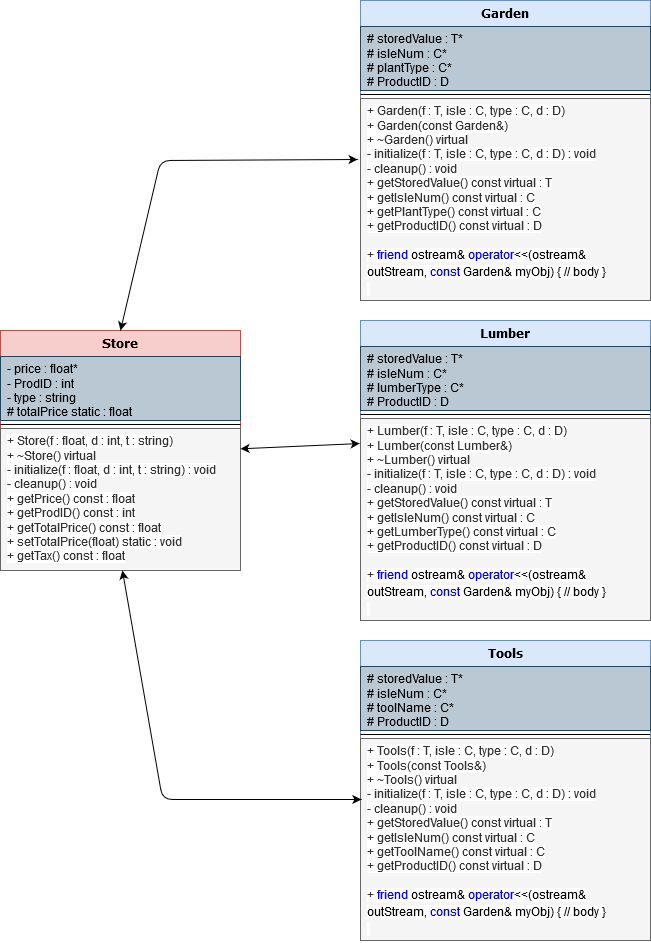

The diagram above was exported from draw.io. Its source (the exported page's mxGraphModel, read from the mxfile embedded in the PNG):
<mxGraphModel dx="2519" dy="777" grid="1" gridSize="10" guides="1" tooltips="1" connect="1" arrows="1" fold="1" page="1" pageScale="1" pageWidth="1100" pageHeight="850" background="#ffffff" math="0" shadow="0">
  <root>
    <mxCell id="0" />
    <mxCell id="1" parent="0" />
    <mxCell id="78961159f06e98e8-43" value="Garden" style="swimlane;html=1;fontStyle=1;align=center;verticalAlign=top;childLayout=stackLayout;horizontal=1;startSize=26;horizontalStack=0;resizeParent=1;resizeLast=0;collapsible=1;marginBottom=0;swimlaneFillColor=#ffffff;rounded=0;shadow=0;comic=0;labelBackgroundColor=none;strokeWidth=1;fillColor=#dae8fc;fontFamily=Verdana;fontSize=12;strokeColor=#6c8ebf;" parent="1" vertex="1">
      <mxGeometry x="320" width="290" height="300" as="geometry" />
    </mxCell>
    <mxCell id="78961159f06e98e8-44" value="&lt;div&gt;# storedValue : T*&lt;/div&gt;&lt;div&gt;# isleNum : C*&lt;/div&gt;&lt;div&gt;# plantType : C*&lt;/div&gt;&lt;div&gt;# ProductID : D&lt;br&gt;&lt;/div&gt;" style="text;html=1;strokeColor=#23445d;fillColor=#bac8d3;align=left;verticalAlign=top;spacingLeft=4;spacingRight=4;whiteSpace=wrap;overflow=hidden;rotatable=0;points=[[0,0.5],[1,0.5]];portConstraint=eastwest;" parent="78961159f06e98e8-43" vertex="1">
      <mxGeometry y="26" width="290" height="64" as="geometry" />
    </mxCell>
    <mxCell id="78961159f06e98e8-51" value="" style="line;html=1;strokeWidth=1;fillColor=none;align=left;verticalAlign=middle;spacingTop=-1;spacingLeft=3;spacingRight=3;rotatable=0;labelPosition=right;points=[];portConstraint=eastwest;" parent="78961159f06e98e8-43" vertex="1">
      <mxGeometry y="90" width="290" height="8" as="geometry" />
    </mxCell>
    <mxCell id="78961159f06e98e8-52" value="&lt;span style=&quot;background-color: rgb(255 , 255 , 255)&quot;&gt;&lt;font style=&quot;font-size: 12px&quot; face=&quot;Helvetica&quot;&gt;+ Garden(f : T, isle : C, type : C, d : D)&lt;/font&gt;&lt;/span&gt;&lt;div&gt;&lt;div&gt;&lt;span style=&quot;background-color: rgb(255 , 255 , 255)&quot;&gt;&lt;font style=&quot;font-size: 12px&quot; face=&quot;Helvetica&quot;&gt;+ Garden(const Garden&amp;amp;)&lt;br&gt;&lt;/font&gt;&lt;/span&gt;&lt;/div&gt;&lt;div&gt;&lt;span style=&quot;background-color: rgb(255 , 255 , 255)&quot;&gt;&lt;font style=&quot;font-size: 12px&quot; face=&quot;Helvetica&quot;&gt;+ ~Garden() virtual&lt;/font&gt;&lt;/span&gt;&lt;/div&gt;&lt;div&gt;&lt;div&gt;&lt;span style=&quot;background-color: rgb(255 , 255 , 255)&quot;&gt;&lt;font style=&quot;font-size: 12px&quot; face=&quot;Helvetica&quot;&gt;- initialize(f : T, isle : C, type : C, d : D) : void&lt;/font&gt;&lt;/span&gt;&lt;/div&gt;&lt;span style=&quot;background-color: rgb(255 , 255 , 255)&quot;&gt;&lt;font style=&quot;font-size: 12px&quot; face=&quot;Helvetica&quot;&gt;- cleanup() : void&lt;/font&gt;&lt;/span&gt;&lt;/div&gt;&lt;div&gt;&lt;span style=&quot;background-color: rgb(255 , 255 , 255)&quot;&gt;&lt;font style=&quot;font-size: 12px&quot; face=&quot;Helvetica&quot;&gt;+ getStoredValue() const virtual : T&lt;/font&gt;&lt;/span&gt;&lt;/div&gt;&lt;div&gt;&lt;span style=&quot;background-color: rgb(255 , 255 , 255)&quot;&gt;&lt;font style=&quot;font-size: 12px&quot; face=&quot;Helvetica&quot;&gt;+ getIsleNum() const virtual : C&lt;/font&gt;&lt;/span&gt;&lt;/div&gt;&lt;div&gt;&lt;span style=&quot;background-color: rgb(255 , 255 , 255)&quot;&gt;&lt;font style=&quot;font-size: 12px&quot; face=&quot;Helvetica&quot;&gt;+ getPlantType() const virtual : C&lt;/font&gt;&lt;/span&gt;&lt;/div&gt;&lt;div&gt;&lt;span style=&quot;background-color: rgb(255 , 255 , 255)&quot;&gt;&lt;font style=&quot;font-size: 12px&quot; face=&quot;Helvetica&quot;&gt;+ getProductID() const virtual : D&lt;/font&gt;&lt;/span&gt;&lt;/div&gt;&lt;div&gt;&lt;span style=&quot;background-color: rgb(255 , 255 , 255)&quot;&gt;&lt;font style=&quot;font-size: 12px&quot; face=&quot;Helvetica&quot;&gt;&lt;br&gt;&lt;/font&gt;&lt;/span&gt;&lt;/div&gt;&lt;div&gt;&lt;span style=&quot;background-color: rgb(255 , 255 , 255)&quot;&gt;&lt;font style=&quot;font-size: 12px&quot; face=&quot;Helvetica&quot;&gt;+ &lt;/font&gt;&lt;font style=&quot;font-size: 12px&quot; face=&quot;Helvetica&quot;&gt;&lt;span style=&quot;color: #0000ff&quot;&gt;friend&lt;/span&gt;&lt;span style=&quot;color: #000000&quot;&gt; ostream&amp;amp; &lt;/span&gt;&lt;span style=&quot;color: #0000ff&quot;&gt;operator&lt;/span&gt;&lt;span style=&quot;color: #000000&quot;&gt;&amp;lt;&amp;lt;(ostream&amp;amp; &lt;br&gt;&lt;/span&gt;&lt;/font&gt;&lt;/span&gt;&lt;div style=&quot;color: rgb(0 , 0 , 0) ; font-weight: normal ; line-height: 19px ; white-space: pre&quot;&gt;&lt;div&gt;&lt;span style=&quot;background-color: rgb(255 , 255 , 255)&quot;&gt;&lt;font style=&quot;font-size: 12px&quot; face=&quot;Helvetica&quot;&gt;&lt;span style=&quot;color: #000000&quot;&gt;outStream, &lt;/span&gt;&lt;span style=&quot;color: #0000ff&quot;&gt;const&lt;/span&gt;&lt;span style=&quot;color: #000000&quot;&gt; Garden&amp;amp; myObj) { // body }&lt;/span&gt;&lt;/font&gt;&lt;/span&gt;&lt;/div&gt;&lt;/div&gt;&lt;/div&gt;&lt;span style=&quot;background-color: rgb(255 , 255 , 255)&quot;&gt;&lt;font style=&quot;font-size: 12px&quot; face=&quot;Helvetica&quot;&gt;&amp;nbsp;&lt;/font&gt;&lt;/span&gt;&lt;/div&gt;&lt;div&gt;&lt;span style=&quot;background-color: rgb(255 , 255 , 255)&quot;&gt;&lt;font style=&quot;font-size: 12px&quot; face=&quot;Helvetica&quot;&gt;&lt;br&gt;&lt;/font&gt;&lt;/span&gt;&lt;/div&gt; " style="text;html=1;strokeColor=#666666;fillColor=#f5f5f5;align=left;verticalAlign=top;spacingLeft=4;spacingRight=4;whiteSpace=wrap;overflow=hidden;rotatable=0;points=[[0,0.5],[1,0.5]];portConstraint=eastwest;fontColor=#333333;" parent="78961159f06e98e8-43" vertex="1">
      <mxGeometry y="98" width="290" height="202" as="geometry" />
    </mxCell>
    <mxCell id="dHr0aXhkWPs3Eqb52vPT-7" value="Store" style="swimlane;html=1;fontStyle=1;align=center;verticalAlign=top;childLayout=stackLayout;horizontal=1;startSize=26;horizontalStack=0;resizeParent=1;resizeLast=0;collapsible=1;marginBottom=0;swimlaneFillColor=#ffffff;rounded=0;shadow=0;comic=0;labelBackgroundColor=none;strokeWidth=1;fillColor=#f8cecc;fontFamily=Verdana;fontSize=12;strokeColor=#b85450;" parent="1" vertex="1">
      <mxGeometry x="-40" y="330" width="240" height="240" as="geometry" />
    </mxCell>
    <mxCell id="dHr0aXhkWPs3Eqb52vPT-8" value="&lt;div&gt;- price : float*&lt;/div&gt;&lt;div&gt;- ProdID : int&lt;/div&gt;&lt;div&gt;- type : string&lt;/div&gt;&lt;div&gt;# totalPrice static : float&lt;br&gt;&lt;/div&gt;&lt;div&gt;&lt;br&gt;&lt;br&gt;&lt;/div&gt;" style="text;html=1;strokeColor=#23445d;fillColor=#bac8d3;align=left;verticalAlign=top;spacingLeft=4;spacingRight=4;whiteSpace=wrap;overflow=hidden;rotatable=0;points=[[0,0.5],[1,0.5]];portConstraint=eastwest;" parent="dHr0aXhkWPs3Eqb52vPT-7" vertex="1">
      <mxGeometry y="26" width="240" height="64" as="geometry" />
    </mxCell>
    <mxCell id="dHr0aXhkWPs3Eqb52vPT-10" value="" style="line;html=1;strokeWidth=1;fillColor=none;align=left;verticalAlign=middle;spacingTop=-1;spacingLeft=3;spacingRight=3;rotatable=0;labelPosition=right;points=[];portConstraint=eastwest;" parent="dHr0aXhkWPs3Eqb52vPT-7" vertex="1">
      <mxGeometry y="90" width="240" height="8" as="geometry" />
    </mxCell>
    <mxCell id="dHr0aXhkWPs3Eqb52vPT-12" value="&lt;div&gt;&lt;span style=&quot;background-color: rgb(255 , 255 , 255)&quot;&gt;+ Store(f : float, d : int, t : string)&lt;/span&gt;&lt;/div&gt;&lt;div&gt;&lt;span style=&quot;background-color: rgb(255 , 255 , 255)&quot;&gt;+ ~Store() virtual&lt;/span&gt;&lt;/div&gt;&lt;div&gt;&lt;span style=&quot;background-color: rgb(255 , 255 , 255)&quot;&gt;- initialize(f : float, d : int, t : string) : void&lt;/span&gt;&lt;/div&gt;&lt;div&gt;&lt;span style=&quot;background-color: rgb(255 , 255 , 255)&quot;&gt;- cleanup() : void&lt;/span&gt;&lt;/div&gt;&lt;div&gt;&lt;span style=&quot;background-color: rgb(255 , 255 , 255)&quot;&gt;+ getPrice() const : float&lt;/span&gt;&lt;/div&gt;&lt;div&gt;&lt;span style=&quot;background-color: rgb(255 , 255 , 255)&quot;&gt;+ getProdID() const : int&lt;/span&gt;&lt;/div&gt;&lt;div&gt;&lt;span style=&quot;background-color: rgb(255 , 255 , 255)&quot;&gt;+ getTotalPrice() const : float&lt;/span&gt;&lt;/div&gt;&lt;div&gt;&lt;span style=&quot;background-color: rgb(255 , 255 , 255)&quot;&gt;+ setTotalPrice(float) static : void&lt;br&gt;&lt;/span&gt;&lt;/div&gt;&lt;div&gt;&lt;span style=&quot;background-color: rgb(255 , 255 , 255)&quot;&gt;+ getTax() const : float&lt;/span&gt;&lt;/div&gt;" style="text;html=1;strokeColor=#666666;fillColor=#f5f5f5;align=left;verticalAlign=top;spacingLeft=4;spacingRight=4;whiteSpace=wrap;overflow=hidden;rotatable=0;points=[[0,0.5],[1,0.5]];portConstraint=eastwest;fontColor=#333333;" parent="dHr0aXhkWPs3Eqb52vPT-7" vertex="1">
      <mxGeometry y="98" width="240" height="142" as="geometry" />
    </mxCell>
    <mxCell id="dHr0aXhkWPs3Eqb52vPT-15" value="Lumber" style="swimlane;html=1;fontStyle=1;align=center;verticalAlign=top;childLayout=stackLayout;horizontal=1;startSize=26;horizontalStack=0;resizeParent=1;resizeLast=0;collapsible=1;marginBottom=0;swimlaneFillColor=#ffffff;rounded=0;shadow=0;comic=0;labelBackgroundColor=none;strokeWidth=1;fillColor=#dae8fc;fontFamily=Verdana;fontSize=12;strokeColor=#6c8ebf;" parent="1" vertex="1">
      <mxGeometry x="320" y="320" width="290" height="300" as="geometry" />
    </mxCell>
    <mxCell id="dHr0aXhkWPs3Eqb52vPT-16" value="&lt;div&gt;# storedValue : T*&lt;/div&gt;&lt;div&gt;# isleNum : C*&lt;/div&gt;&lt;div&gt;# lumberType : C*&lt;/div&gt;&lt;div&gt;# ProductID : D&lt;br&gt;&lt;/div&gt;" style="text;html=1;strokeColor=#23445d;fillColor=#bac8d3;align=left;verticalAlign=top;spacingLeft=4;spacingRight=4;whiteSpace=wrap;overflow=hidden;rotatable=0;points=[[0,0.5],[1,0.5]];portConstraint=eastwest;" parent="dHr0aXhkWPs3Eqb52vPT-15" vertex="1">
      <mxGeometry y="26" width="290" height="64" as="geometry" />
    </mxCell>
    <mxCell id="dHr0aXhkWPs3Eqb52vPT-17" value="" style="line;html=1;strokeWidth=1;fillColor=none;align=left;verticalAlign=middle;spacingTop=-1;spacingLeft=3;spacingRight=3;rotatable=0;labelPosition=right;points=[];portConstraint=eastwest;" parent="dHr0aXhkWPs3Eqb52vPT-15" vertex="1">
      <mxGeometry y="90" width="290" height="8" as="geometry" />
    </mxCell>
    <mxCell id="dHr0aXhkWPs3Eqb52vPT-18" value="&lt;span style=&quot;background-color: rgb(255 , 255 , 255)&quot;&gt;+ Lumber(f : T, isle : C, type : C, d : D)&lt;/span&gt;&lt;div&gt;&lt;div&gt;&lt;span style=&quot;background-color: rgb(255 , 255 , 255)&quot;&gt;+ Lumber(const Lumber&amp;amp;)&lt;br&gt;&lt;/span&gt;&lt;/div&gt;&lt;div&gt;&lt;span style=&quot;background-color: rgb(255 , 255 , 255)&quot;&gt;+ ~Lumber() virtual&lt;/span&gt;&lt;/div&gt;&lt;div&gt;&lt;div&gt;&lt;span style=&quot;background-color: rgb(255 , 255 , 255)&quot;&gt;- initialize(f : T, isle : C, type : C, d : D) : void&lt;/span&gt;&lt;/div&gt;&lt;span style=&quot;background-color: rgb(255 , 255 , 255)&quot;&gt;- cleanup() : void&lt;/span&gt;&lt;/div&gt;&lt;div&gt;&lt;span style=&quot;background-color: rgb(255 , 255 , 255)&quot;&gt;+ getStoredValue() const virtual : T&lt;/span&gt;&lt;/div&gt;&lt;div&gt;&lt;span style=&quot;background-color: rgb(255 , 255 , 255)&quot;&gt;+ getIsleNum() const virtual : C&lt;/span&gt;&lt;/div&gt;&lt;div&gt;&lt;span style=&quot;background-color: rgb(255 , 255 , 255)&quot;&gt;+ getLumberType() const virtual : C&lt;/span&gt;&lt;/div&gt;&lt;div&gt;&lt;span style=&quot;background-color: rgb(255 , 255 , 255)&quot;&gt;+ getProductID() const virtual : D&lt;/span&gt;&lt;/div&gt;&lt;div&gt;&lt;span style=&quot;background-color: rgb(255 , 255 , 255)&quot;&gt;&lt;br&gt;&lt;/span&gt;&lt;/div&gt;&lt;div&gt;&lt;div&gt;&lt;span style=&quot;background-color: rgb(255 , 255 , 255)&quot;&gt;&lt;font style=&quot;font-size: 12px&quot; face=&quot;Helvetica&quot;&gt;+ &lt;/font&gt;&lt;font style=&quot;font-size: 12px&quot; face=&quot;Helvetica&quot;&gt;&lt;span style=&quot;color: #0000ff&quot;&gt;friend&lt;/span&gt;&lt;span style=&quot;color: #000000&quot;&gt; ostream&amp;amp; &lt;/span&gt;&lt;span style=&quot;color: #0000ff&quot;&gt;operator&lt;/span&gt;&lt;span style=&quot;color: #000000&quot;&gt;&amp;lt;&amp;lt;(ostream&amp;amp; &lt;br&gt;&lt;/span&gt;&lt;/font&gt;&lt;/span&gt;&lt;div style=&quot;color: rgb(0 , 0 , 0) ; font-weight: normal ; line-height: 19px ; white-space: pre&quot;&gt;&lt;div&gt;&lt;span style=&quot;background-color: rgb(255 , 255 , 255)&quot;&gt;&lt;font style=&quot;font-size: 12px&quot; face=&quot;Helvetica&quot;&gt;&lt;span style=&quot;color: #000000&quot;&gt;outStream, &lt;/span&gt;&lt;span style=&quot;color: #0000ff&quot;&gt;const&lt;/span&gt;&lt;span style=&quot;color: #000000&quot;&gt; Garden&amp;amp; myObj) { // body }&lt;/span&gt;&lt;/font&gt;&lt;/span&gt;&lt;/div&gt;&lt;/div&gt;&lt;/div&gt;&lt;span style=&quot;background-color: rgb(255 , 255 , 255)&quot;&gt;&lt;/span&gt;&lt;/div&gt;&lt;span style=&quot;background-color: rgb(255 , 255 , 255)&quot;&gt;&amp;nbsp;&lt;/span&gt;&lt;/div&gt;&lt;div&gt;&lt;span style=&quot;background-color: rgb(255 , 255 , 255)&quot;&gt;&lt;br&gt;&lt;/span&gt;&lt;/div&gt; " style="text;html=1;strokeColor=#666666;fillColor=#f5f5f5;align=left;verticalAlign=top;spacingLeft=4;spacingRight=4;whiteSpace=wrap;overflow=hidden;rotatable=0;points=[[0,0.5],[1,0.5]];portConstraint=eastwest;fontColor=#333333;" parent="dHr0aXhkWPs3Eqb52vPT-15" vertex="1">
      <mxGeometry y="98" width="290" height="202" as="geometry" />
    </mxCell>
    <mxCell id="dHr0aXhkWPs3Eqb52vPT-19" value="Tools" style="swimlane;html=1;fontStyle=1;align=center;verticalAlign=top;childLayout=stackLayout;horizontal=1;startSize=26;horizontalStack=0;resizeParent=1;resizeLast=0;collapsible=1;marginBottom=0;swimlaneFillColor=#ffffff;rounded=0;shadow=0;comic=0;labelBackgroundColor=none;strokeWidth=1;fillColor=#dae8fc;fontFamily=Verdana;fontSize=12;strokeColor=#6c8ebf;" parent="1" vertex="1">
      <mxGeometry x="320" y="640" width="290" height="300" as="geometry" />
    </mxCell>
    <mxCell id="dHr0aXhkWPs3Eqb52vPT-20" value="&lt;div&gt;# storedValue : T*&lt;/div&gt;&lt;div&gt;# isleNum : C*&lt;/div&gt;&lt;div&gt;# toolName : C*&lt;/div&gt;&lt;div&gt;# ProductID : D&lt;br&gt;&lt;/div&gt;" style="text;html=1;strokeColor=#23445d;fillColor=#bac8d3;align=left;verticalAlign=top;spacingLeft=4;spacingRight=4;whiteSpace=wrap;overflow=hidden;rotatable=0;points=[[0,0.5],[1,0.5]];portConstraint=eastwest;" parent="dHr0aXhkWPs3Eqb52vPT-19" vertex="1">
      <mxGeometry y="26" width="290" height="64" as="geometry" />
    </mxCell>
    <mxCell id="dHr0aXhkWPs3Eqb52vPT-21" value="" style="line;html=1;strokeWidth=1;fillColor=none;align=left;verticalAlign=middle;spacingTop=-1;spacingLeft=3;spacingRight=3;rotatable=0;labelPosition=right;points=[];portConstraint=eastwest;" parent="dHr0aXhkWPs3Eqb52vPT-19" vertex="1">
      <mxGeometry y="90" width="290" height="8" as="geometry" />
    </mxCell>
    <mxCell id="dHr0aXhkWPs3Eqb52vPT-22" value="&lt;span style=&quot;background-color: rgb(255 , 255 , 255)&quot;&gt;+ Tools(f : T, isle : C, type : C, d : D)&lt;/span&gt;&lt;div&gt;&lt;div&gt;&lt;span style=&quot;background-color: rgb(255 , 255 , 255)&quot;&gt;+ Tools(const Tools&amp;amp;)&lt;br&gt;&lt;/span&gt;&lt;/div&gt;&lt;div&gt;&lt;span style=&quot;background-color: rgb(255 , 255 , 255)&quot;&gt;+ ~Tools() virtual&lt;/span&gt;&lt;/div&gt;&lt;div&gt;&lt;div&gt;&lt;span style=&quot;background-color: rgb(255 , 255 , 255)&quot;&gt;- initialize(f : T, isle : C, type : C, d : D) : void&lt;/span&gt;&lt;/div&gt;&lt;span style=&quot;background-color: rgb(255 , 255 , 255)&quot;&gt;- cleanup() : void&lt;/span&gt;&lt;/div&gt;&lt;div&gt;&lt;span style=&quot;background-color: rgb(255 , 255 , 255)&quot;&gt;+ getStoredValue() const virtual : T&lt;/span&gt;&lt;/div&gt;&lt;div&gt;&lt;span style=&quot;background-color: rgb(255 , 255 , 255)&quot;&gt;+ getIsleNum() const virtual : C&lt;/span&gt;&lt;/div&gt;&lt;div&gt;&lt;span style=&quot;background-color: rgb(255 , 255 , 255)&quot;&gt;+ getToolName() const virtual : C&lt;/span&gt;&lt;/div&gt;&lt;div&gt;&lt;span style=&quot;background-color: rgb(255 , 255 , 255)&quot;&gt;+ getProductID() const virtual : D&lt;/span&gt;&lt;/div&gt;&lt;div&gt;&lt;span style=&quot;background-color: rgb(255 , 255 , 255)&quot;&gt;&lt;br&gt;&lt;/span&gt;&lt;/div&gt;&lt;div&gt;&lt;div&gt;&lt;span style=&quot;background-color: rgb(255 , 255 , 255)&quot;&gt;&lt;font style=&quot;font-size: 12px&quot; face=&quot;Helvetica&quot;&gt;+ &lt;/font&gt;&lt;font style=&quot;font-size: 12px&quot; face=&quot;Helvetica&quot;&gt;&lt;span style=&quot;color: #0000ff&quot;&gt;friend&lt;/span&gt;&lt;span style=&quot;color: #000000&quot;&gt; ostream&amp;amp; &lt;/span&gt;&lt;span style=&quot;color: #0000ff&quot;&gt;operator&lt;/span&gt;&lt;span style=&quot;color: #000000&quot;&gt;&amp;lt;&amp;lt;(ostream&amp;amp; &lt;br&gt;&lt;/span&gt;&lt;/font&gt;&lt;/span&gt;&lt;div style=&quot;color: rgb(0 , 0 , 0) ; font-weight: normal ; line-height: 19px ; white-space: pre&quot;&gt;&lt;div&gt;&lt;span style=&quot;background-color: rgb(255 , 255 , 255)&quot;&gt;&lt;font style=&quot;font-size: 12px&quot; face=&quot;Helvetica&quot;&gt;&lt;span style=&quot;color: #000000&quot;&gt;outStream, &lt;/span&gt;&lt;span style=&quot;color: #0000ff&quot;&gt;const&lt;/span&gt;&lt;span style=&quot;color: #000000&quot;&gt; Garden&amp;amp; myObj) { // body }&lt;/span&gt;&lt;/font&gt;&lt;/span&gt;&lt;/div&gt;&lt;/div&gt;&lt;/div&gt;&lt;span style=&quot;background-color: rgb(255 , 255 , 255)&quot;&gt;&lt;/span&gt;&lt;/div&gt;&lt;span style=&quot;background-color: rgb(255 , 255 , 255)&quot;&gt;&amp;nbsp;&lt;/span&gt;&lt;/div&gt;&lt;div&gt;&lt;span style=&quot;background-color: rgb(255 , 255 , 255)&quot;&gt;&lt;br&gt;&lt;/span&gt;&lt;/div&gt; " style="text;html=1;strokeColor=#666666;fillColor=#f5f5f5;align=left;verticalAlign=top;spacingLeft=4;spacingRight=4;whiteSpace=wrap;overflow=hidden;rotatable=0;points=[[0,0.5],[1,0.5]];portConstraint=eastwest;fontColor=#333333;" parent="dHr0aXhkWPs3Eqb52vPT-19" vertex="1">
      <mxGeometry y="98" width="290" height="202" as="geometry" />
    </mxCell>
    <mxCell id="dHr0aXhkWPs3Eqb52vPT-35" value="" style="endArrow=classic;startArrow=classic;html=1;exitX=0.5;exitY=0;exitDx=0;exitDy=0;entryX=-0.01;entryY=0.302;entryDx=0;entryDy=0;entryPerimeter=0;" parent="1" source="dHr0aXhkWPs3Eqb52vPT-7" target="78961159f06e98e8-52" edge="1">
      <mxGeometry width="50" height="50" relative="1" as="geometry">
        <mxPoint x="10" y="1010" as="sourcePoint" />
        <mxPoint x="317" y="164" as="targetPoint" />
        <Array as="points">
          <mxPoint x="120" y="160" />
        </Array>
      </mxGeometry>
    </mxCell>
    <mxCell id="dHr0aXhkWPs3Eqb52vPT-36" value="" style="endArrow=classic;startArrow=classic;html=1;entryX=-0.003;entryY=0.124;entryDx=0;entryDy=0;entryPerimeter=0;exitX=1;exitY=0.143;exitDx=0;exitDy=0;exitPerimeter=0;" parent="1" source="dHr0aXhkWPs3Eqb52vPT-12" target="dHr0aXhkWPs3Eqb52vPT-18" edge="1">
      <mxGeometry width="50" height="50" relative="1" as="geometry">
        <mxPoint x="10" y="1010" as="sourcePoint" />
        <mxPoint x="60" y="960" as="targetPoint" />
      </mxGeometry>
    </mxCell>
    <mxCell id="dHr0aXhkWPs3Eqb52vPT-37" value="" style="endArrow=classic;startArrow=classic;html=1;entryX=0.003;entryY=0.302;entryDx=0;entryDy=0;entryPerimeter=0;exitX=0.508;exitY=1;exitDx=0;exitDy=0;exitPerimeter=0;" parent="1" source="dHr0aXhkWPs3Eqb52vPT-12" target="dHr0aXhkWPs3Eqb52vPT-22" edge="1">
      <mxGeometry width="50" height="50" relative="1" as="geometry">
        <mxPoint x="10" y="1010" as="sourcePoint" />
        <mxPoint x="60" y="960" as="targetPoint" />
        <Array as="points">
          <mxPoint x="122" y="799" />
        </Array>
      </mxGeometry>
    </mxCell>
  </root>
</mxGraphModel>